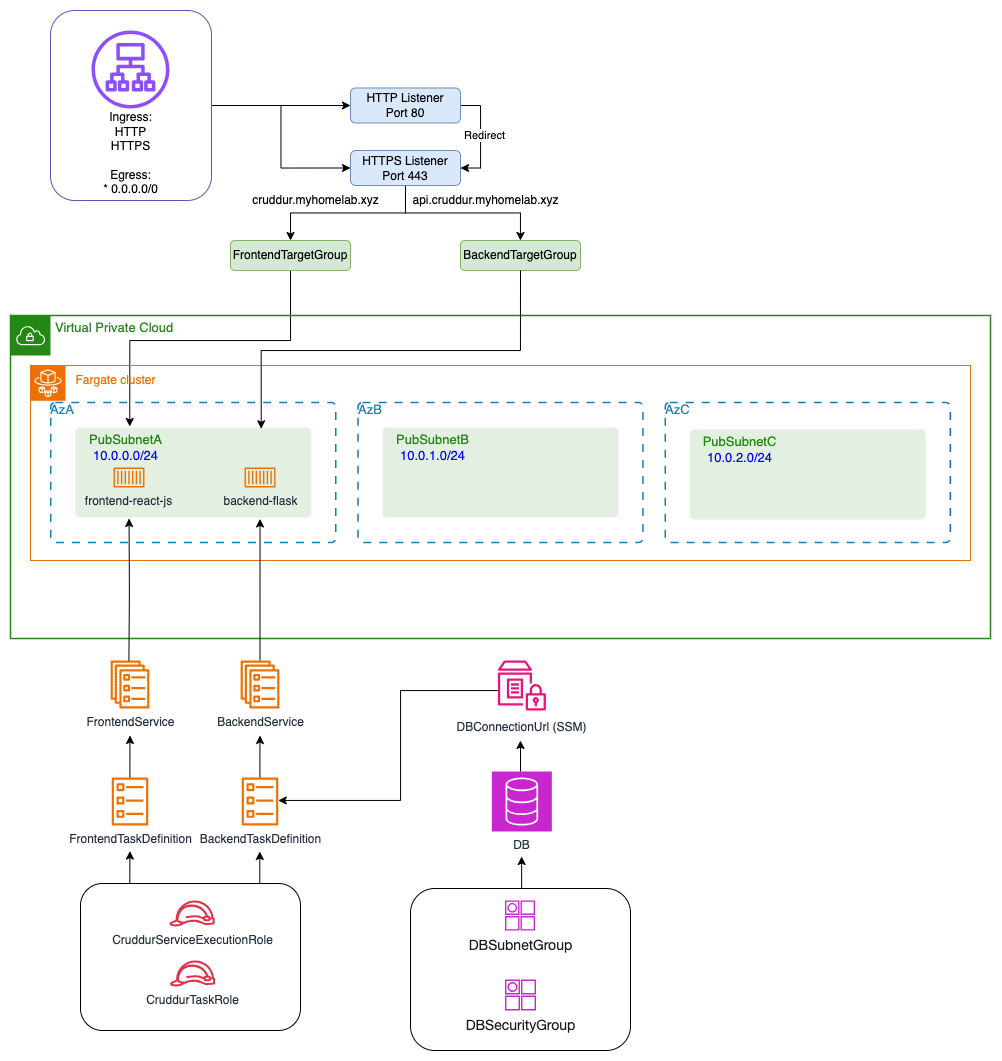

The diagram above was exported from draw.io. Its source (the exported page's mxGraphModel, read from the mxfile embedded in the PNG):
<mxGraphModel dx="1509" dy="821" grid="1" gridSize="10" guides="1" tooltips="1" connect="1" arrows="1" fold="1" page="1" pageScale="1" pageWidth="827" pageHeight="1169" math="0" shadow="0">
  <root>
    <mxCell id="0" />
    <mxCell id="1" parent="0" />
    <mxCell id="F7d_dOafcRBajcZ2_wc6-58" style="edgeStyle=orthogonalEdgeStyle;rounded=0;orthogonalLoop=1;jettySize=auto;html=1;exitX=0.5;exitY=1;exitDx=0;exitDy=0;entryX=0.545;entryY=-0.025;entryDx=0;entryDy=0;entryPerimeter=0;" edge="1" parent="1" source="HNhXTKmIT3UbmKOE2PgQ-48" target="F7d_dOafcRBajcZ2_wc6-1">
      <mxGeometry relative="1" as="geometry">
        <mxPoint x="260" y="440" as="targetPoint" />
        <Array as="points">
          <mxPoint x="420" y="360" />
          <mxPoint x="259" y="360" />
        </Array>
      </mxGeometry>
    </mxCell>
    <mxCell id="F7d_dOafcRBajcZ2_wc6-44" value="" style="rounded=1;whiteSpace=wrap;html=1;fillColor=none;gradientColor=none;" vertex="1" parent="1">
      <mxGeometry x="540" y="908" width="220" height="162" as="geometry" />
    </mxCell>
    <mxCell id="HNhXTKmIT3UbmKOE2PgQ-44" style="edgeStyle=orthogonalEdgeStyle;rounded=0;orthogonalLoop=1;jettySize=auto;html=1;exitX=1;exitY=0.5;exitDx=0;exitDy=0;entryX=0;entryY=0.5;entryDx=0;entryDy=0;" parent="1" source="HNhXTKmIT3UbmKOE2PgQ-29" target="HNhXTKmIT3UbmKOE2PgQ-41" edge="1">
      <mxGeometry relative="1" as="geometry" />
    </mxCell>
    <mxCell id="HNhXTKmIT3UbmKOE2PgQ-45" style="edgeStyle=orthogonalEdgeStyle;rounded=0;orthogonalLoop=1;jettySize=auto;html=1;exitX=1;exitY=0.5;exitDx=0;exitDy=0;entryX=0;entryY=0.5;entryDx=0;entryDy=0;" parent="1" source="HNhXTKmIT3UbmKOE2PgQ-29" target="HNhXTKmIT3UbmKOE2PgQ-43" edge="1">
      <mxGeometry relative="1" as="geometry" />
    </mxCell>
    <mxCell id="HNhXTKmIT3UbmKOE2PgQ-29" value="" style="rounded=1;whiteSpace=wrap;html=1;strokeColor=#6550BD;" parent="1" vertex="1">
      <mxGeometry x="180" y="30" width="161" height="190" as="geometry" />
    </mxCell>
    <mxCell id="HNhXTKmIT3UbmKOE2PgQ-28" value="" style="sketch=0;outlineConnect=0;fontColor=#232F3E;gradientColor=none;fillColor=#8C4FFF;strokeColor=none;dashed=0;verticalLabelPosition=bottom;verticalAlign=top;align=center;html=1;fontSize=12;fontStyle=0;aspect=fixed;pointerEvents=1;shape=mxgraph.aws4.application_load_balancer;" parent="1" vertex="1">
      <mxGeometry x="221" y="50" width="78" height="78" as="geometry" />
    </mxCell>
    <mxCell id="HNhXTKmIT3UbmKOE2PgQ-30" value="Ingress:&lt;div&gt;HTTP&lt;/div&gt;&lt;div&gt;HTTPS&lt;/div&gt;&lt;div&gt;&lt;br&gt;&lt;/div&gt;&lt;div&gt;Egress:&lt;/div&gt;&lt;div&gt;* 0.0.0.0/0&lt;/div&gt;" style="text;html=1;align=center;verticalAlign=middle;resizable=1;points=[];autosize=1;strokeColor=none;fillColor=none;" parent="1" vertex="1">
      <mxGeometry x="199" y="128" width="122" height="90" as="geometry" />
    </mxCell>
    <mxCell id="HNhXTKmIT3UbmKOE2PgQ-35" value="Virtual Private Cloud" style="html=1;overflow=block;blockSpacing=1;whiteSpace=wrap;shape=mxgraph.aws4.group;grIcon=mxgraph.aws4.group_vpc;verticalAlign=top;align=left;grIconSize=40;spacingLeft=45;spacingTop=5;fontColor=#2C8723;container=1;pointerEvents=0;collapsible=0;recursiveResize=0;fontSize=13;spacing=0;strokeColor=#248814;strokeOpacity=100;fillOpacity=0;rounded=1;absoluteArcSize=1;arcSize=9;fillColor=#ffffff;strokeWidth=1.5;lucidId=IxDd~OqnAfho;" parent="1" vertex="1">
      <mxGeometry x="140" y="335" width="980" height="323" as="geometry" />
    </mxCell>
    <mxCell id="HNhXTKmIT3UbmKOE2PgQ-69" value="" style="rounded=0;whiteSpace=wrap;html=1;fillColor=none;strokeColor=#ed7100;" parent="HNhXTKmIT3UbmKOE2PgQ-35" vertex="1">
      <mxGeometry x="20" y="50" width="940" height="195" as="geometry" />
    </mxCell>
    <mxCell id="HNhXTKmIT3UbmKOE2PgQ-37" value="&#09;AzB" style="html=1;overflow=block;blockSpacing=1;whiteSpace=wrap;fontSize=13;fontColor=#147eba;align=left;spacing=0;verticalAlign=top;strokeColor=#147eba;strokeOpacity=100;fillOpacity=0;rounded=1;absoluteArcSize=1;arcSize=9;fillColor=#ffffff;dashed=1;fixDash=1;dashPattern=8 8;strokeWidth=1.5;container=1;pointerEvents=0;collapsible=0;recursiveResize=0;lucidId=IxDd-CUAkbDH;fontFamily=Helvetica;" parent="HNhXTKmIT3UbmKOE2PgQ-35" vertex="1">
      <mxGeometry x="347.5" y="87" width="285" height="140" as="geometry" />
    </mxCell>
    <mxCell id="HNhXTKmIT3UbmKOE2PgQ-38" value="&lt;div style=&quot;display: flex; justify-content: center; text-align: center; align-items: baseline; font-size: 0; line-height: 1.25;margin-top: -2px;&quot;&gt;&lt;span&gt;&lt;br&gt;&lt;/span&gt;&lt;/div&gt;" style="html=1;overflow=block;blockSpacing=1;whiteSpace=wrap;fontSize=13;spacing=0;strokeColor=none;strokeOpacity=100;fillOpacity=13;rounded=1;absoluteArcSize=1;arcSize=9;fillColor=#248814;strokeWidth=0;container=1;pointerEvents=0;collapsible=0;recursiveResize=0;lucidId=IxDd6Op4.sJJ;align=center;verticalAlign=middle;fontFamily=Helvetica;fontColor=default;" parent="HNhXTKmIT3UbmKOE2PgQ-37" vertex="1">
      <mxGeometry x="24.5" y="25" width="236" height="90" as="geometry" />
    </mxCell>
    <mxCell id="F7d_dOafcRBajcZ2_wc6-2" value="&lt;span style=&quot;text-wrap: wrap; font-size: 13px; color: rgb(36, 136, 20);&quot;&gt;PubSubnetB&lt;br&gt;&lt;/span&gt;&lt;span style=&quot;text-wrap: wrap; font-size: 13px; color: rgb(0, 0, 255);&quot;&gt;10.0.1.0/24&lt;/span&gt;" style="text;html=1;align=center;verticalAlign=middle;resizable=0;points=[];autosize=1;strokeColor=none;fillColor=none;" vertex="1" parent="HNhXTKmIT3UbmKOE2PgQ-38">
      <mxGeometry width="100" height="40" as="geometry" />
    </mxCell>
    <mxCell id="HNhXTKmIT3UbmKOE2PgQ-39" value="&#09;AzC" style="html=1;overflow=block;blockSpacing=1;whiteSpace=wrap;fontSize=13;fontColor=#147eba;align=left;spacing=0;verticalAlign=top;strokeColor=#147eba;strokeOpacity=100;fillOpacity=0;rounded=1;absoluteArcSize=1;arcSize=9;fillColor=#ffffff;dashed=1;fixDash=1;dashPattern=8 8;strokeWidth=1.5;container=1;pointerEvents=0;collapsible=0;recursiveResize=0;lucidId=IxDd-CUAkbDH;" parent="HNhXTKmIT3UbmKOE2PgQ-35" vertex="1">
      <mxGeometry x="654.75" y="87" width="285" height="140" as="geometry" />
    </mxCell>
    <mxCell id="HNhXTKmIT3UbmKOE2PgQ-40" value="&lt;div style=&quot;display: flex; justify-content: center; text-align: center; align-items: baseline; font-size: 0; line-height: 1.25;margin-top: -2px;&quot;&gt;&lt;span&gt;&lt;br&gt;&lt;/span&gt;&lt;/div&gt;" style="html=1;overflow=block;blockSpacing=1;whiteSpace=wrap;fontSize=13;spacing=0;strokeColor=none;strokeOpacity=100;fillOpacity=13;rounded=1;absoluteArcSize=1;arcSize=9;fillColor=#248814;strokeWidth=0;container=1;pointerEvents=0;collapsible=0;recursiveResize=0;lucidId=IxDd6Op4.sJJ;" parent="HNhXTKmIT3UbmKOE2PgQ-39" vertex="1">
      <mxGeometry x="24.5" y="27" width="236" height="90" as="geometry" />
    </mxCell>
    <mxCell id="F7d_dOafcRBajcZ2_wc6-3" value="&lt;span style=&quot;text-wrap: wrap; font-size: 13px; color: rgb(36, 136, 20);&quot;&gt;PubSubnetC&lt;br&gt;&lt;/span&gt;&lt;span style=&quot;text-wrap: wrap; font-size: 13px; color: rgb(0, 0, 255);&quot;&gt;10.0.2.0/24&lt;/span&gt;" style="text;html=1;align=center;verticalAlign=middle;resizable=0;points=[];autosize=1;strokeColor=none;fillColor=none;" vertex="1" parent="HNhXTKmIT3UbmKOE2PgQ-40">
      <mxGeometry width="100" height="40" as="geometry" />
    </mxCell>
    <mxCell id="HNhXTKmIT3UbmKOE2PgQ-33" value="&#09;AzA" style="html=1;overflow=block;blockSpacing=1;whiteSpace=wrap;fontSize=13;fontColor=#147eba;align=left;spacing=0;verticalAlign=top;strokeColor=#147eba;strokeOpacity=100;fillOpacity=0;rounded=1;absoluteArcSize=1;arcSize=9;fillColor=#ffffff;dashed=1;fixDash=1;dashPattern=8 8;strokeWidth=1.5;container=1;pointerEvents=0;collapsible=0;recursiveResize=0;lucidId=IxDd-CUAkbDH;" parent="HNhXTKmIT3UbmKOE2PgQ-35" vertex="1">
      <mxGeometry x="40.25" y="87" width="285" height="140" as="geometry" />
    </mxCell>
    <mxCell id="HNhXTKmIT3UbmKOE2PgQ-34" value="&lt;div style=&quot;display: flex; justify-content: center; align-items: baseline; font-size: 0px; line-height: 1.25; margin-top: -2px;&quot;&gt;&lt;span&gt;&lt;br&gt;&lt;/span&gt;&lt;/div&gt;" style="html=1;overflow=block;blockSpacing=1;whiteSpace=wrap;fontSize=13;spacing=0;strokeColor=none;strokeOpacity=100;fillOpacity=13;rounded=1;absoluteArcSize=1;arcSize=9;fillColor=#248814;strokeWidth=0;container=1;pointerEvents=0;collapsible=0;recursiveResize=0;lucidId=IxDd6Op4.sJJ;align=center;" parent="HNhXTKmIT3UbmKOE2PgQ-33" vertex="1">
      <mxGeometry x="24.5" y="25" width="236" height="90" as="geometry" />
    </mxCell>
    <mxCell id="F7d_dOafcRBajcZ2_wc6-1" value="&lt;span style=&quot;text-wrap: wrap; font-size: 13px; color: rgb(36, 136, 20);&quot;&gt;PubSubnetA&lt;br&gt;&lt;/span&gt;&lt;span style=&quot;text-wrap: wrap; font-size: 13px; color: rgb(0, 0, 255);&quot;&gt;10.0.0.0/24&lt;/span&gt;" style="text;html=1;align=center;verticalAlign=middle;resizable=0;points=[];autosize=1;strokeColor=none;fillColor=none;" vertex="1" parent="HNhXTKmIT3UbmKOE2PgQ-34">
      <mxGeometry width="100" height="40" as="geometry" />
    </mxCell>
    <mxCell id="F7d_dOafcRBajcZ2_wc6-5" value="frontend-react-js" style="sketch=0;outlineConnect=0;fontColor=#232F3E;gradientColor=none;fillColor=#ED7100;strokeColor=none;dashed=0;verticalLabelPosition=bottom;verticalAlign=top;align=center;html=1;fontSize=12;fontStyle=0;aspect=fixed;pointerEvents=1;shape=mxgraph.aws4.container_1;" vertex="1" parent="HNhXTKmIT3UbmKOE2PgQ-34">
      <mxGeometry x="38.260000000000005" y="40" width="30.97" height="20" as="geometry" />
    </mxCell>
    <mxCell id="F7d_dOafcRBajcZ2_wc6-4" value="backend-flask" style="sketch=0;outlineConnect=0;fontColor=#232F3E;gradientColor=none;fillColor=#ED7100;strokeColor=none;dashed=0;verticalLabelPosition=bottom;verticalAlign=top;align=center;html=1;fontSize=12;fontStyle=0;aspect=fixed;pointerEvents=1;shape=mxgraph.aws4.container_1;" vertex="1" parent="HNhXTKmIT3UbmKOE2PgQ-34">
      <mxGeometry x="169.27" y="40" width="30.97" height="20" as="geometry" />
    </mxCell>
    <mxCell id="HNhXTKmIT3UbmKOE2PgQ-55" value="" style="sketch=0;points=[[0,0,0],[0.25,0,0],[0.5,0,0],[0.75,0,0],[1,0,0],[0,1,0],[0.25,1,0],[0.5,1,0],[0.75,1,0],[1,1,0],[0,0.25,0],[0,0.5,0],[0,0.75,0],[1,0.25,0],[1,0.5,0],[1,0.75,0]];outlineConnect=0;fontColor=#232F3E;fillColor=#ED7100;strokeColor=#ffffff;dashed=0;verticalLabelPosition=bottom;verticalAlign=top;align=center;html=1;fontSize=12;fontStyle=0;aspect=fixed;shape=mxgraph.aws4.resourceIcon;resIcon=mxgraph.aws4.fargate;" parent="HNhXTKmIT3UbmKOE2PgQ-35" vertex="1">
      <mxGeometry x="20" y="50.25" width="35" height="35" as="geometry" />
    </mxCell>
    <mxCell id="HNhXTKmIT3UbmKOE2PgQ-70" value="&lt;font color=&quot;#ed7100&quot;&gt;Fargate cluster&lt;/font&gt;" style="text;html=1;align=center;verticalAlign=middle;resizable=0;points=[];autosize=1;strokeColor=none;fillColor=none;" parent="HNhXTKmIT3UbmKOE2PgQ-35" vertex="1">
      <mxGeometry x="55" y="50.25" width="100" height="30" as="geometry" />
    </mxCell>
    <mxCell id="HNhXTKmIT3UbmKOE2PgQ-46" style="edgeStyle=orthogonalEdgeStyle;rounded=0;orthogonalLoop=1;jettySize=auto;html=1;exitX=1;exitY=0.5;exitDx=0;exitDy=0;entryX=1;entryY=0.5;entryDx=0;entryDy=0;" parent="1" source="HNhXTKmIT3UbmKOE2PgQ-41" target="HNhXTKmIT3UbmKOE2PgQ-43" edge="1">
      <mxGeometry relative="1" as="geometry" />
    </mxCell>
    <mxCell id="HNhXTKmIT3UbmKOE2PgQ-47" value="Redirect" style="edgeLabel;html=1;align=center;verticalAlign=middle;resizable=0;points=[];" parent="HNhXTKmIT3UbmKOE2PgQ-46" vertex="1" connectable="0">
      <mxGeometry x="-0.0287" y="3" relative="1" as="geometry">
        <mxPoint as="offset" />
      </mxGeometry>
    </mxCell>
    <mxCell id="HNhXTKmIT3UbmKOE2PgQ-41" value="HTTP Listener&lt;div&gt;Port 80&lt;/div&gt;" style="rounded=1;whiteSpace=wrap;html=1;fillColor=#dae8fc;strokeColor=#6c8ebf;" parent="1" vertex="1">
      <mxGeometry x="480" y="107.5" width="110" height="35" as="geometry" />
    </mxCell>
    <mxCell id="HNhXTKmIT3UbmKOE2PgQ-51" style="edgeStyle=orthogonalEdgeStyle;rounded=0;orthogonalLoop=1;jettySize=auto;html=1;exitX=0.5;exitY=1;exitDx=0;exitDy=0;entryX=0.5;entryY=0;entryDx=0;entryDy=0;" parent="1" source="HNhXTKmIT3UbmKOE2PgQ-43" target="HNhXTKmIT3UbmKOE2PgQ-48" edge="1">
      <mxGeometry relative="1" as="geometry" />
    </mxCell>
    <mxCell id="HNhXTKmIT3UbmKOE2PgQ-52" style="edgeStyle=orthogonalEdgeStyle;rounded=0;orthogonalLoop=1;jettySize=auto;html=1;exitX=0.5;exitY=1;exitDx=0;exitDy=0;" parent="1" source="HNhXTKmIT3UbmKOE2PgQ-43" target="HNhXTKmIT3UbmKOE2PgQ-50" edge="1">
      <mxGeometry relative="1" as="geometry" />
    </mxCell>
    <mxCell id="HNhXTKmIT3UbmKOE2PgQ-43" value="HTTPS Listener&lt;div&gt;Port 443&lt;/div&gt;" style="rounded=1;whiteSpace=wrap;html=1;fillColor=#dae8fc;strokeColor=#6c8ebf;" parent="1" vertex="1">
      <mxGeometry x="480" y="170" width="110" height="35" as="geometry" />
    </mxCell>
    <mxCell id="HNhXTKmIT3UbmKOE2PgQ-48" value="FrontendTargetGroup" style="rounded=1;whiteSpace=wrap;html=1;fillColor=#d5e8d4;strokeColor=#82b366;" parent="1" vertex="1">
      <mxGeometry x="360" y="260" width="120" height="30" as="geometry" />
    </mxCell>
    <mxCell id="HNhXTKmIT3UbmKOE2PgQ-50" value="BackendTargetGroup" style="rounded=1;whiteSpace=wrap;html=1;fillColor=#d5e8d4;strokeColor=#82b366;" parent="1" vertex="1">
      <mxGeometry x="590" y="260" width="120" height="30" as="geometry" />
    </mxCell>
    <mxCell id="HNhXTKmIT3UbmKOE2PgQ-53" value="cruddur.myhomelab.xyz" style="text;html=1;align=center;verticalAlign=middle;resizable=0;points=[];autosize=1;strokeColor=none;fillColor=none;" parent="1" vertex="1">
      <mxGeometry x="370" y="205" width="150" height="30" as="geometry" />
    </mxCell>
    <mxCell id="HNhXTKmIT3UbmKOE2PgQ-54" value="api.cruddur.myhomelab.xyz" style="text;html=1;align=center;verticalAlign=middle;resizable=0;points=[];autosize=1;strokeColor=none;fillColor=none;" parent="1" vertex="1">
      <mxGeometry x="530" y="205" width="170" height="30" as="geometry" />
    </mxCell>
    <mxCell id="F7d_dOafcRBajcZ2_wc6-7" value="BackendService" style="sketch=0;outlineConnect=0;fontColor=#232F3E;gradientColor=none;fillColor=#ED7100;strokeColor=none;dashed=0;verticalLabelPosition=bottom;verticalAlign=top;align=center;html=1;fontSize=12;fontStyle=0;aspect=fixed;pointerEvents=1;shape=mxgraph.aws4.ecs_service;" vertex="1" parent="1">
      <mxGeometry x="370" y="680" width="39" height="48" as="geometry" />
    </mxCell>
    <mxCell id="F7d_dOafcRBajcZ2_wc6-10" value="FrontendService" style="sketch=0;outlineConnect=0;fontColor=#232F3E;gradientColor=none;fillColor=#ED7100;strokeColor=none;dashed=0;verticalLabelPosition=bottom;verticalAlign=top;align=center;html=1;fontSize=12;fontStyle=0;aspect=fixed;pointerEvents=1;shape=mxgraph.aws4.ecs_service;" vertex="1" parent="1">
      <mxGeometry x="240" y="680" width="39" height="48" as="geometry" />
    </mxCell>
    <mxCell id="F7d_dOafcRBajcZ2_wc6-14" style="edgeStyle=orthogonalEdgeStyle;rounded=0;orthogonalLoop=1;jettySize=auto;html=1;entryX=0.766;entryY=1.011;entryDx=0;entryDy=0;entryPerimeter=0;" edge="1" parent="1">
      <mxGeometry relative="1" as="geometry">
        <mxPoint x="258.42666666666673" y="680" as="sourcePoint" />
        <mxPoint x="258.53600000000006" y="537.99" as="targetPoint" />
      </mxGeometry>
    </mxCell>
    <mxCell id="F7d_dOafcRBajcZ2_wc6-16" style="edgeStyle=orthogonalEdgeStyle;rounded=0;orthogonalLoop=1;jettySize=auto;html=1;entryX=0.212;entryY=1.016;entryDx=0;entryDy=0;entryPerimeter=0;" edge="1" parent="1">
      <mxGeometry relative="1" as="geometry">
        <mxPoint x="389.5" y="680" as="sourcePoint" />
        <mxPoint x="389.5319999999999" y="538.44" as="targetPoint" />
      </mxGeometry>
    </mxCell>
    <mxCell id="F7d_dOafcRBajcZ2_wc6-25" style="edgeStyle=orthogonalEdgeStyle;rounded=0;orthogonalLoop=1;jettySize=auto;html=1;" edge="1" parent="1" source="F7d_dOafcRBajcZ2_wc6-23">
      <mxGeometry relative="1" as="geometry">
        <mxPoint x="389.5" y="755" as="targetPoint" />
      </mxGeometry>
    </mxCell>
    <mxCell id="F7d_dOafcRBajcZ2_wc6-23" value="BackendTaskDefinition" style="sketch=0;outlineConnect=0;fontColor=#232F3E;gradientColor=none;fillColor=#ED7100;strokeColor=none;dashed=0;verticalLabelPosition=bottom;verticalAlign=top;align=center;html=1;fontSize=12;fontStyle=0;aspect=fixed;pointerEvents=1;shape=mxgraph.aws4.ecs_task;" vertex="1" parent="1">
      <mxGeometry x="371" y="797" width="37" height="48" as="geometry" />
    </mxCell>
    <mxCell id="F7d_dOafcRBajcZ2_wc6-26" style="edgeStyle=orthogonalEdgeStyle;rounded=0;orthogonalLoop=1;jettySize=auto;html=1;" edge="1" parent="1" source="F7d_dOafcRBajcZ2_wc6-24">
      <mxGeometry relative="1" as="geometry">
        <mxPoint x="259.5" y="755" as="targetPoint" />
      </mxGeometry>
    </mxCell>
    <mxCell id="F7d_dOafcRBajcZ2_wc6-24" value="FrontendTaskDefinition" style="sketch=0;outlineConnect=0;fontColor=#232F3E;gradientColor=none;fillColor=#ED7100;strokeColor=none;dashed=0;verticalLabelPosition=bottom;verticalAlign=top;align=center;html=1;fontSize=12;fontStyle=0;aspect=fixed;pointerEvents=1;shape=mxgraph.aws4.ecs_task;" vertex="1" parent="1">
      <mxGeometry x="241" y="797" width="37" height="48" as="geometry" />
    </mxCell>
    <mxCell id="F7d_dOafcRBajcZ2_wc6-27" value="CruddurServiceExecutionRole" style="sketch=0;outlineConnect=0;fontColor=#232F3E;gradientColor=none;fillColor=#DD344C;strokeColor=none;dashed=0;verticalLabelPosition=bottom;verticalAlign=top;align=center;html=1;fontSize=12;fontStyle=0;aspect=fixed;pointerEvents=1;shape=mxgraph.aws4.role;" vertex="1" parent="1">
      <mxGeometry x="298.54" y="920" width="46.09" height="26" as="geometry" />
    </mxCell>
    <mxCell id="F7d_dOafcRBajcZ2_wc6-28" value="CruddurTaskRole" style="sketch=0;outlineConnect=0;fontColor=#232F3E;gradientColor=none;fillColor=#DD344C;strokeColor=none;dashed=0;verticalLabelPosition=bottom;verticalAlign=top;align=center;html=1;fontSize=12;fontStyle=0;aspect=fixed;pointerEvents=1;shape=mxgraph.aws4.role;" vertex="1" parent="1">
      <mxGeometry x="299" y="980" width="46.09" height="26" as="geometry" />
    </mxCell>
    <mxCell id="F7d_dOafcRBajcZ2_wc6-31" value="" style="rounded=1;whiteSpace=wrap;html=1;fillColor=none;gradientColor=none;" vertex="1" parent="1">
      <mxGeometry x="210" y="903" width="220" height="147" as="geometry" />
    </mxCell>
    <mxCell id="F7d_dOafcRBajcZ2_wc6-38" value="" style="endArrow=classic;html=1;rounded=0;exitX=0.204;exitY=-0.004;exitDx=0;exitDy=0;exitPerimeter=0;" edge="1" parent="1">
      <mxGeometry width="50" height="50" relative="1" as="geometry">
        <mxPoint x="259.2999999999999" y="903.0020000000001" as="sourcePoint" />
        <mxPoint x="259.42" y="870.59" as="targetPoint" />
      </mxGeometry>
    </mxCell>
    <mxCell id="F7d_dOafcRBajcZ2_wc6-39" value="" style="endArrow=classic;html=1;rounded=0;exitX=0.204;exitY=-0.004;exitDx=0;exitDy=0;exitPerimeter=0;" edge="1" parent="1">
      <mxGeometry width="50" height="50" relative="1" as="geometry">
        <mxPoint x="389.3" y="903" as="sourcePoint" />
        <mxPoint x="389.3" y="871" as="targetPoint" />
      </mxGeometry>
    </mxCell>
    <mxCell id="F7d_dOafcRBajcZ2_wc6-41" value="DB" style="sketch=0;points=[[0,0,0],[0.25,0,0],[0.5,0,0],[0.75,0,0],[1,0,0],[0,1,0],[0.25,1,0],[0.5,1,0],[0.75,1,0],[1,1,0],[0,0.25,0],[0,0.5,0],[0,0.75,0],[1,0.25,0],[1,0.5,0],[1,0.75,0]];outlineConnect=0;fontColor=#232F3E;fillColor=#C925D1;strokeColor=#ffffff;dashed=0;verticalLabelPosition=bottom;verticalAlign=top;align=center;html=1;fontSize=12;fontStyle=0;aspect=fixed;shape=mxgraph.aws4.resourceIcon;resIcon=mxgraph.aws4.database;" vertex="1" parent="1">
      <mxGeometry x="621.35" y="791" width="60" height="60" as="geometry" />
    </mxCell>
    <mxCell id="F7d_dOafcRBajcZ2_wc6-42" value="&lt;span style=&quot;caret-color: rgb(22, 25, 31); color: rgb(22, 25, 31); font-family: &amp;quot;Amazon Ember&amp;quot;, &amp;quot;Helvetica Neue&amp;quot;, Roboto, Arial, sans-serif; font-size: 14px; text-align: start; text-wrap: wrap; background-color: rgb(255, 255, 255);&quot;&gt;DBSubnetGroup&lt;/span&gt;" style="sketch=0;outlineConnect=0;fontColor=#232F3E;gradientColor=none;fillColor=#C925D1;strokeColor=none;dashed=0;verticalLabelPosition=bottom;verticalAlign=top;align=center;html=1;fontSize=12;fontStyle=0;aspect=fixed;pointerEvents=1;shape=mxgraph.aws4.attribute;" vertex="1" parent="1">
      <mxGeometry x="634.5" y="920" width="30" height="30" as="geometry" />
    </mxCell>
    <mxCell id="F7d_dOafcRBajcZ2_wc6-43" value="&lt;span style=&quot;caret-color: rgb(22, 25, 31); color: rgb(22, 25, 31); font-family: &amp;quot;Amazon Ember&amp;quot;, &amp;quot;Helvetica Neue&amp;quot;, Roboto, Arial, sans-serif; font-size: 14px; text-align: start; text-wrap: wrap; background-color: rgb(255, 255, 255);&quot;&gt;DBSecurityGroup&lt;/span&gt;" style="sketch=0;outlineConnect=0;fontColor=#232F3E;gradientColor=none;fillColor=#C925D1;strokeColor=none;dashed=0;verticalLabelPosition=bottom;verticalAlign=top;align=center;html=1;fontSize=12;fontStyle=0;aspect=fixed;pointerEvents=1;shape=mxgraph.aws4.attribute;" vertex="1" parent="1">
      <mxGeometry x="634.5" y="999" width="31" height="31" as="geometry" />
    </mxCell>
    <mxCell id="F7d_dOafcRBajcZ2_wc6-55" style="edgeStyle=orthogonalEdgeStyle;rounded=0;orthogonalLoop=1;jettySize=auto;html=1;" edge="1" parent="1" source="F7d_dOafcRBajcZ2_wc6-45" target="F7d_dOafcRBajcZ2_wc6-23">
      <mxGeometry relative="1" as="geometry">
        <mxPoint x="470" y="830" as="targetPoint" />
        <Array as="points">
          <mxPoint x="530" y="710" />
          <mxPoint x="530" y="820" />
        </Array>
      </mxGeometry>
    </mxCell>
    <mxCell id="F7d_dOafcRBajcZ2_wc6-45" value="&lt;div style=&quot;line-height: 20px;&quot;&gt;&lt;span style=&quot;background-color: rgb(251, 251, 251);&quot;&gt;DBConnectionUrl (SSM)&lt;/span&gt;&lt;/div&gt;" style="sketch=0;outlineConnect=0;fontColor=#232F3E;gradientColor=none;fillColor=#E7157B;strokeColor=none;dashed=0;verticalLabelPosition=bottom;verticalAlign=top;align=center;html=1;fontSize=12;fontStyle=0;aspect=fixed;pointerEvents=1;shape=mxgraph.aws4.parameter_store;" vertex="1" parent="1">
      <mxGeometry x="627.3100000000001" y="680" width="48.08" height="50" as="geometry" />
    </mxCell>
    <mxCell id="F7d_dOafcRBajcZ2_wc6-48" value="" style="endArrow=classic;html=1;rounded=0;exitX=0.204;exitY=-0.004;exitDx=0;exitDy=0;exitPerimeter=0;" edge="1" parent="1">
      <mxGeometry width="50" height="50" relative="1" as="geometry">
        <mxPoint x="651.1500000000001" y="908" as="sourcePoint" />
        <mxPoint x="651.1500000000001" y="876" as="targetPoint" />
      </mxGeometry>
    </mxCell>
    <mxCell id="F7d_dOafcRBajcZ2_wc6-50" style="edgeStyle=orthogonalEdgeStyle;rounded=0;orthogonalLoop=1;jettySize=auto;html=1;" edge="1" parent="1">
      <mxGeometry relative="1" as="geometry">
        <mxPoint x="650" y="760" as="targetPoint" />
        <mxPoint x="650" y="791" as="sourcePoint" />
      </mxGeometry>
    </mxCell>
    <mxCell id="F7d_dOafcRBajcZ2_wc6-59" style="edgeStyle=orthogonalEdgeStyle;rounded=0;orthogonalLoop=1;jettySize=auto;html=1;exitX=0.5;exitY=1;exitDx=0;exitDy=0;entryX=0.788;entryY=0.014;entryDx=0;entryDy=0;entryPerimeter=0;" edge="1" parent="1" source="HNhXTKmIT3UbmKOE2PgQ-50" target="HNhXTKmIT3UbmKOE2PgQ-34">
      <mxGeometry relative="1" as="geometry">
        <Array as="points">
          <mxPoint x="650" y="370" />
          <mxPoint x="391" y="370" />
        </Array>
      </mxGeometry>
    </mxCell>
  </root>
</mxGraphModel>